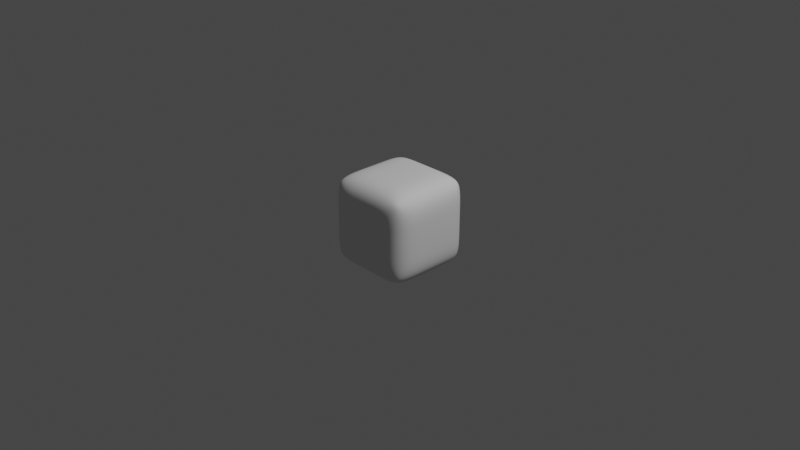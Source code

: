 # Source: Cubo_Bevel_GeometryNodes.blend  (saved by Blender 3.1.7; exported with 4.5.12 LTS)
import bpy
from mathutils import Matrix  # noqa: F401  (used for matrix-valued properties, if any)

bpy.ops.wm.read_factory_settings(use_empty=True)
scene = bpy.context.scene
scene.name = 'Scene'

# ---- collections
col_collection = bpy.data.collections.new('Collection'); scene.collection.children.link(col_collection)

# ---- node groups
ng_geometry_nodes_003 = bpy.data.node_groups.new('Geometry Nodes.003', 'GeometryNodeTree')
_s = ng_geometry_nodes_003.interface.new_socket(name='Geometry', in_out='OUTPUT', socket_type='NodeSocketGeometry')
_s = ng_geometry_nodes_003.interface.new_socket(name='Geometry', in_out='INPUT', socket_type='NodeSocketGeometry')
ng_geometry_nodes_003.is_modifier = True
_N = ng_geometry_nodes_003.nodes; _L = ng_geometry_nodes_003.links
n0 = _N.new('GeometryNodeStoreNamedAttribute'); n0.name = 'Store Named Attribute'; n0.location = (-375, 132)
n0.data_type = 'FLOAT_VECTOR'
n0.domain = 'CORNER'
n0.inputs[2].default_value = 'uv_map'
n1 = _N.new('NodeGroupInput'); n1.name = 'Group Input'; n1.location = (-718, -44)
n2 = _N.new('NodeGroupOutput'); n2.name = 'Group Output'; n2.location = (341, 7)
n3 = _N.new('GeometryNodeMeshCube'); n3.name = 'Cube'; n3.location = (-400, 132)
n3.inputs[1].default_value = 5
n3.inputs[2].default_value = 5
n3.inputs[3].default_value = 5
n4 = _N.new('GeometryNodeDualMesh'); n4.name = 'Dual Mesh'; n4.location = (-149, 44)
n5 = _N.new('GeometryNodeSubdivisionSurface'); n5.name = 'Subdivision Surface'; n5.location = (86, 94)
n5.inputs[1].default_value = 4
n5.inputs[4].default_value = False
_L.new(n5.outputs[0], n2.inputs[0])
_L.new(n0.outputs[0], n4.inputs[0])
_L.new(n4.outputs[0], n5.inputs[0])
_L.new(n3.outputs[0], n0.inputs[0])
_L.new(n3.outputs[1], n0.inputs[3])
n2.is_active_output = True

# ---- world
world_world = bpy.data.worlds.new('World'); scene.world = world_world
world_world.use_nodes = True; world_world.node_tree.nodes.clear()
_N = world_world.node_tree.nodes; _L = world_world.node_tree.links
n0 = _N.new('ShaderNodeOutputWorld'); n0.name = 'World Output'; n0.location = (300, 300)
n1 = _N.new('ShaderNodeBackground'); n1.name = 'Background'; n1.location = (10, 300)
n1.inputs[0].default_value = (0.05088, 0.05088, 0.05088, 1.0)
_L.new(n1.outputs[0], n0.inputs[0])
n0.is_active_output = True
world_world.color = (0.05088, 0.05088, 0.05088)
world_world.use_sun_shadow = False
world_world.sun_shadow_jitter_overblur = 0.0

# ---- cameras
cam_camera = bpy.data.cameras.new('Camera')
cam_camera.clip_end = 100.0
cam_camera.ortho_scale = 7.314

# ---- lights
light_light = bpy.data.lights.new('Light', 'POINT')
light_light.transmission_factor = 0.0
light_light.energy = 1000.0
light_light.shadow_soft_size = 0.1
light_light.shadow_maximum_resolution = 0.006
light_light.use_absolute_resolution = True

# ---- meshes
me_plane_001 = bpy.data.meshes.new('Plane.001')
me_plane_001.from_pydata([(-1.0, -1.0, 0.0), (1.0, -1.0, 0.0), (-1.0, 1.0, 0.0), (1.0, 1.0, 0.0)], [], [(0, 1, 3, 2)])
_uv = me_plane_001.uv_layers.new(name='UVMap')
_uv.uv.foreach_set('vector', [0.0, 0.0, 1.0, 0.0, 1.0, 1.0, 0.0, 1.0])
me_plane_001.use_remesh_fix_poles = True
me_plane_001.use_remesh_preserve_attributes = False
me_plane_001.update()

# ---- objects
ob_light = bpy.data.objects.new('Light', light_light)
ob_camera = bpy.data.objects.new('Camera', cam_camera)
ob_plane = bpy.data.objects.new('Plane', me_plane_001)

# ---- transforms, parenting, visibility, modifiers, constraints
ob_light.location = (4.076, 1.005, 5.904)
ob_light.rotation_euler = (0.6503, 0.05522, 1.866)
ob_light.lock_rotations_4d = False
ob_light.empty_display_type = 'ARROWS'
ob_light.color = (0.0, 0.0, 0.0, 0.0)
ob_light.lineart.crease_threshold = 0.0
ob_camera.location = (7.359, -6.926, 4.958)
ob_camera.rotation_euler = (1.109, 0.0, 0.8149)
ob_camera.lock_rotations_4d = False
ob_camera.empty_display_type = 'ARROWS'
ob_camera.color = (0.0, 0.0, 0.0, 0.0)
ob_camera.display_type = 'WIRE'
ob_camera.lineart.crease_threshold = 0.0
ob_plane.location = (0.0, 0.0, 0.0)
_m = ob_plane.modifiers.new('GeometryNodes', 'NODES')
_m.node_group = ng_geometry_nodes_003

# ---- collection membership
col_collection.objects.link(ob_light)
col_collection.objects.link(ob_camera)
col_collection.objects.link(ob_plane)

# ---- scene / render settings (as saved in the file)
scene.camera = ob_camera
scene.frame_start = 1; scene.frame_end = 250; scene.frame_set(1)
scene.render.engine = 'BLENDER_EEVEE_NEXT'
scene.cycles.sampling_pattern = 'TABULATED_SOBOL'
scene.cycles.use_light_tree = False
scene.view_settings.view_transform = 'Filmic'
bpy.context.view_layer.update()

